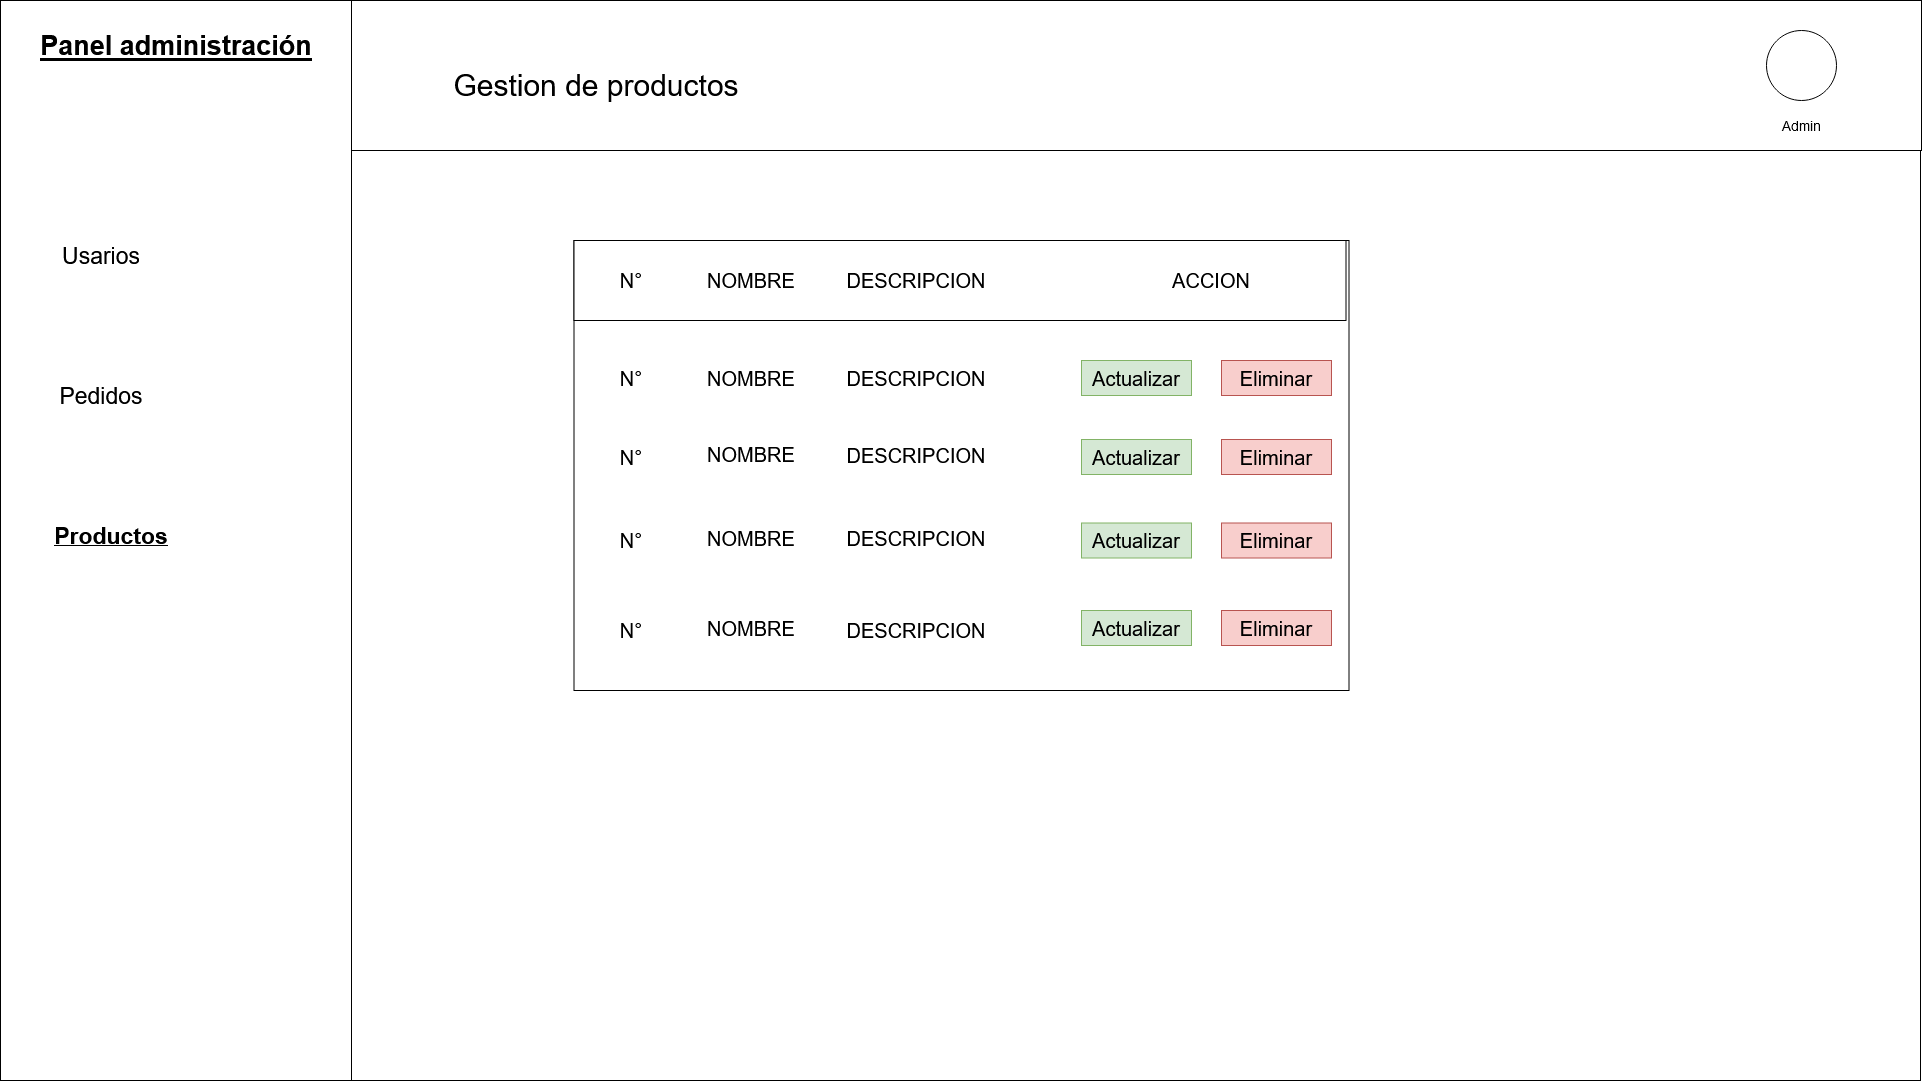

The diagram above was exported from draw.io. Its source (the exported page's mxGraphModel, read from the mxfile embedded in the PNG):
<mxGraphModel dx="2390" dy="1243" grid="1" gridSize="10" guides="1" tooltips="1" connect="1" arrows="1" fold="1" page="1" pageScale="1" pageWidth="827" pageHeight="1169" math="0" shadow="0">
  <root>
    <mxCell id="0" />
    <mxCell id="1" parent="0" />
    <mxCell id="2" value="" style="rounded=0;whiteSpace=wrap;html=1;" vertex="1" parent="1">
      <mxGeometry x="79" y="1280" width="1920" height="1080" as="geometry" />
    </mxCell>
    <mxCell id="3" value="" style="rounded=0;whiteSpace=wrap;html=1;" vertex="1" parent="1">
      <mxGeometry x="652.5" y="1520" width="775" height="450" as="geometry" />
    </mxCell>
    <mxCell id="4" value="" style="rounded=0;whiteSpace=wrap;html=1;" vertex="1" parent="1">
      <mxGeometry x="652.5" y="1520" width="772" height="80" as="geometry" />
    </mxCell>
    <mxCell id="5" value="" style="rounded=0;whiteSpace=wrap;html=1;" vertex="1" parent="1">
      <mxGeometry x="79" y="1280" width="351" height="1080" as="geometry" />
    </mxCell>
    <mxCell id="6" value="&lt;b&gt;&lt;font style=&quot;font-size: 27px;&quot;&gt;&lt;u&gt;Panel administración&lt;/u&gt;&lt;/font&gt;&lt;/b&gt;" style="text;html=1;align=center;verticalAlign=middle;whiteSpace=wrap;rounded=0;" vertex="1" parent="1">
      <mxGeometry x="106.75" y="1310" width="295.5" height="30" as="geometry" />
    </mxCell>
    <mxCell id="7" value="&lt;font style=&quot;font-size: 23px;&quot;&gt;Usarios&lt;/font&gt;" style="text;html=1;align=center;verticalAlign=middle;whiteSpace=wrap;rounded=0;" vertex="1" parent="1">
      <mxGeometry x="150" y="1520" width="60" height="30" as="geometry" />
    </mxCell>
    <mxCell id="8" value="&lt;font style=&quot;font-size: 23px;&quot;&gt;Pedidos&lt;/font&gt;" style="text;html=1;align=center;verticalAlign=middle;whiteSpace=wrap;rounded=0;" vertex="1" parent="1">
      <mxGeometry x="150" y="1660" width="60" height="30" as="geometry" />
    </mxCell>
    <mxCell id="9" value="&lt;u&gt;&lt;b&gt;&lt;font style=&quot;font-size: 23px;&quot;&gt;Productos&lt;/font&gt;&lt;/b&gt;&lt;/u&gt;" style="text;html=1;align=center;verticalAlign=middle;whiteSpace=wrap;rounded=0;" vertex="1" parent="1">
      <mxGeometry x="160" y="1800" width="60" height="30" as="geometry" />
    </mxCell>
    <mxCell id="10" value="&lt;font style=&quot;font-size: 20px;&quot;&gt;N°&lt;/font&gt;" style="text;html=1;align=center;verticalAlign=middle;whiteSpace=wrap;rounded=0;" vertex="1" parent="1">
      <mxGeometry x="680" y="1545" width="60" height="30" as="geometry" />
    </mxCell>
    <mxCell id="11" value="NOMBRE" style="text;html=1;align=center;verticalAlign=middle;whiteSpace=wrap;rounded=0;fontSize=20;" vertex="1" parent="1">
      <mxGeometry x="800" y="1545" width="60" height="30" as="geometry" />
    </mxCell>
    <mxCell id="12" value="DESCRIPCION" style="text;html=1;align=center;verticalAlign=middle;whiteSpace=wrap;rounded=0;fontSize=20;" vertex="1" parent="1">
      <mxGeometry x="965" y="1545" width="60" height="30" as="geometry" />
    </mxCell>
    <mxCell id="13" value="ACCION" style="text;html=1;align=center;verticalAlign=middle;whiteSpace=wrap;rounded=0;fontSize=20;" vertex="1" parent="1">
      <mxGeometry x="1260" y="1545" width="60" height="30" as="geometry" />
    </mxCell>
    <mxCell id="14" value="&lt;font style=&quot;font-size: 20px;&quot;&gt;Actualizar&lt;/font&gt;" style="rounded=0;whiteSpace=wrap;html=1;fillColor=#d5e8d4;strokeColor=#82b366;" vertex="1" parent="1">
      <mxGeometry x="1160" y="1640" width="110" height="35" as="geometry" />
    </mxCell>
    <mxCell id="15" value="&lt;font style=&quot;font-size: 20px;&quot;&gt;Eliminar&lt;/font&gt;" style="rounded=0;whiteSpace=wrap;html=1;fillColor=#f8cecc;strokeColor=#b85450;" vertex="1" parent="1">
      <mxGeometry x="1300" y="1640" width="110" height="35" as="geometry" />
    </mxCell>
    <mxCell id="16" value="&lt;font style=&quot;font-size: 20px;&quot;&gt;Actualizar&lt;/font&gt;" style="rounded=0;whiteSpace=wrap;html=1;fillColor=#d5e8d4;strokeColor=#82b366;" vertex="1" parent="1">
      <mxGeometry x="1160" y="1719" width="110" height="35" as="geometry" />
    </mxCell>
    <mxCell id="17" value="&lt;font style=&quot;font-size: 20px;&quot;&gt;Eliminar&lt;/font&gt;" style="rounded=0;whiteSpace=wrap;html=1;fillColor=#f8cecc;strokeColor=#b85450;" vertex="1" parent="1">
      <mxGeometry x="1300" y="1719" width="110" height="35" as="geometry" />
    </mxCell>
    <mxCell id="18" value="&lt;font style=&quot;font-size: 20px;&quot;&gt;Actualizar&lt;/font&gt;" style="rounded=0;whiteSpace=wrap;html=1;fillColor=#d5e8d4;strokeColor=#82b366;" vertex="1" parent="1">
      <mxGeometry x="1160" y="1802.5" width="110" height="35" as="geometry" />
    </mxCell>
    <mxCell id="19" value="&lt;font style=&quot;font-size: 20px;&quot;&gt;Eliminar&lt;/font&gt;" style="rounded=0;whiteSpace=wrap;html=1;fillColor=#f8cecc;strokeColor=#b85450;" vertex="1" parent="1">
      <mxGeometry x="1300" y="1802.5" width="110" height="35" as="geometry" />
    </mxCell>
    <mxCell id="20" value="&lt;font style=&quot;font-size: 20px;&quot;&gt;Actualizar&lt;/font&gt;" style="rounded=0;whiteSpace=wrap;html=1;fillColor=#d5e8d4;strokeColor=#82b366;" vertex="1" parent="1">
      <mxGeometry x="1160" y="1890" width="110" height="35" as="geometry" />
    </mxCell>
    <mxCell id="21" value="&lt;font style=&quot;font-size: 20px;&quot;&gt;Eliminar&lt;/font&gt;" style="rounded=0;whiteSpace=wrap;html=1;fillColor=#f8cecc;strokeColor=#b85450;" vertex="1" parent="1">
      <mxGeometry x="1300" y="1890" width="110" height="35" as="geometry" />
    </mxCell>
    <mxCell id="22" value="NOMBRE" style="text;html=1;align=center;verticalAlign=middle;whiteSpace=wrap;rounded=0;fontSize=20;" vertex="1" parent="1">
      <mxGeometry x="800" y="1642.5" width="60" height="30" as="geometry" />
    </mxCell>
    <mxCell id="23" value="NOMBRE" style="text;html=1;align=center;verticalAlign=middle;whiteSpace=wrap;rounded=0;fontSize=20;" vertex="1" parent="1">
      <mxGeometry x="800" y="1719" width="60" height="30" as="geometry" />
    </mxCell>
    <mxCell id="24" value="NOMBRE" style="text;html=1;align=center;verticalAlign=middle;whiteSpace=wrap;rounded=0;fontSize=20;" vertex="1" parent="1">
      <mxGeometry x="800" y="1802.5" width="60" height="30" as="geometry" />
    </mxCell>
    <mxCell id="25" value="NOMBRE" style="text;html=1;align=center;verticalAlign=middle;whiteSpace=wrap;rounded=0;fontSize=20;" vertex="1" parent="1">
      <mxGeometry x="800" y="1892.5" width="60" height="30" as="geometry" />
    </mxCell>
    <mxCell id="26" value="&lt;font style=&quot;font-size: 20px;&quot;&gt;N°&lt;/font&gt;" style="text;html=1;align=center;verticalAlign=middle;whiteSpace=wrap;rounded=0;" vertex="1" parent="1">
      <mxGeometry x="680" y="1642.5" width="60" height="30" as="geometry" />
    </mxCell>
    <mxCell id="27" value="&lt;font style=&quot;font-size: 20px;&quot;&gt;N°&lt;/font&gt;" style="text;html=1;align=center;verticalAlign=middle;whiteSpace=wrap;rounded=0;" vertex="1" parent="1">
      <mxGeometry x="680" y="1721.5" width="60" height="30" as="geometry" />
    </mxCell>
    <mxCell id="28" value="&lt;font style=&quot;font-size: 20px;&quot;&gt;N°&lt;/font&gt;" style="text;html=1;align=center;verticalAlign=middle;whiteSpace=wrap;rounded=0;" vertex="1" parent="1">
      <mxGeometry x="680" y="1805" width="60" height="30" as="geometry" />
    </mxCell>
    <mxCell id="29" value="&lt;font style=&quot;font-size: 20px;&quot;&gt;N°&lt;/font&gt;" style="text;html=1;align=center;verticalAlign=middle;whiteSpace=wrap;rounded=0;" vertex="1" parent="1">
      <mxGeometry x="680" y="1895" width="60" height="30" as="geometry" />
    </mxCell>
    <mxCell id="30" value="DESCRIPCION" style="text;html=1;align=center;verticalAlign=middle;whiteSpace=wrap;rounded=0;fontSize=20;" vertex="1" parent="1">
      <mxGeometry x="965" y="1642.5" width="60" height="30" as="geometry" />
    </mxCell>
    <mxCell id="31" value="DESCRIPCION" style="text;html=1;align=center;verticalAlign=middle;whiteSpace=wrap;rounded=0;fontSize=20;" vertex="1" parent="1">
      <mxGeometry x="965" y="1720" width="60" height="30" as="geometry" />
    </mxCell>
    <mxCell id="32" value="DESCRIPCION" style="text;html=1;align=center;verticalAlign=middle;whiteSpace=wrap;rounded=0;fontSize=20;" vertex="1" parent="1">
      <mxGeometry x="965" y="1802.5" width="60" height="30" as="geometry" />
    </mxCell>
    <mxCell id="33" value="DESCRIPCION" style="text;html=1;align=center;verticalAlign=middle;whiteSpace=wrap;rounded=0;fontSize=20;" vertex="1" parent="1">
      <mxGeometry x="965" y="1895" width="60" height="30" as="geometry" />
    </mxCell>
    <mxCell id="34" value="" style="rounded=0;whiteSpace=wrap;html=1;" vertex="1" parent="1">
      <mxGeometry x="430" y="1280" width="1570" height="150" as="geometry" />
    </mxCell>
    <mxCell id="35" value="" style="ellipse;whiteSpace=wrap;html=1;aspect=fixed;" vertex="1" parent="1">
      <mxGeometry x="1845" y="1310" width="70" height="70" as="geometry" />
    </mxCell>
    <mxCell id="36" value="&lt;font style=&quot;font-size: 14px;&quot;&gt;Admin&lt;/font&gt;" style="text;html=1;align=center;verticalAlign=middle;whiteSpace=wrap;rounded=0;" vertex="1" parent="1">
      <mxGeometry x="1850" y="1390" width="60" height="30" as="geometry" />
    </mxCell>
    <mxCell id="37" value="&lt;font style=&quot;font-size: 30px;&quot;&gt;Gestion de productos&lt;/font&gt;" style="text;html=1;align=center;verticalAlign=middle;whiteSpace=wrap;rounded=0;" vertex="1" parent="1">
      <mxGeometry x="400" y="1350" width="550" height="30" as="geometry" />
    </mxCell>
  </root>
</mxGraphModel>